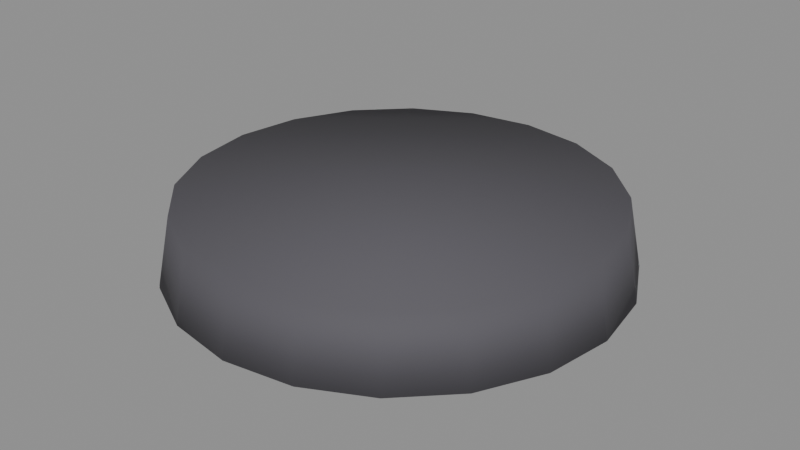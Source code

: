 # Source: display_platform.blend  (saved by Blender 5.2.44; exported with 4.5.12 LTS)
import bpy
from mathutils import Matrix  # noqa: F401  (used for matrix-valued properties, if any)

bpy.ops.wm.read_factory_settings(use_empty=True)
scene = bpy.context.scene
scene.name = 'Scene'

# ---- materials (node trees are filled in below, after node groups)
mat_dark = bpy.data.materials.new('dark')

# ---- material node trees
mat_dark.use_nodes = True; mat_dark.node_tree.nodes.clear()
_N = mat_dark.node_tree.nodes; _L = mat_dark.node_tree.links
n0 = _N.new('ShaderNodeBsdfPrincipled'); n0.name = 'Principled BSDF'; n0.location = (-200, 100)
n0.inputs[0].default_value = (0.09, 0.086, 0.1, 1.0)
n0.inputs[2].default_value = 0.8
n0.inputs[10].default_value = 0.005
n1 = _N.new('ShaderNodeOutputMaterial'); n1.name = 'Material Output'; n1.location = (200, 100)
_L.new(n0.outputs[0], n1.inputs[0])
n1.is_active_output = True

# ---- meshes
me_cyl = bpy.data.meshes.new('cyl')
me_cyl.from_pydata([(0.0, 0.8, -0.125), (0.0, 0.75, 0.125), (0.2472, 0.7608, -0.125), (0.2318, 0.7133, 0.125), (0.4702, 0.6472, -0.125), (0.4408, 0.6068, 0.125), (0.6472, 0.4702, -0.125), (0.6068, 0.4408, 0.125), (0.7608, 0.2472, -0.125), (0.7133, 0.2318, 0.125), (0.8, 0.0, -0.125), (0.75, 0.0, 0.125), (0.7608, -0.2472, -0.125), (0.7133, -0.2318, 0.125), (0.6472, -0.4702, -0.125), (0.6068, -0.4408, 0.125), (0.4702, -0.6472, -0.125), (0.4408, -0.6068, 0.125), (0.2472, -0.7608, -0.125), (0.2318, -0.7133, 0.125), (0.0, -0.8, -0.125), (0.0, -0.75, 0.125), (-0.2472, -0.7608, -0.125), (-0.2318, -0.7133, 0.125), (-0.4702, -0.6472, -0.125), (-0.4408, -0.6068, 0.125), (-0.6472, -0.4702, -0.125), (-0.6068, -0.4408, 0.125), (-0.7608, -0.2472, -0.125), (-0.7133, -0.2318, 0.125), (-0.8, 0.0, -0.125), (-0.75, 0.0, 0.125), (-0.7608, 0.2472, -0.125), (-0.7133, 0.2318, 0.125), (-0.6472, 0.4702, -0.125), (-0.6068, 0.4408, 0.125), (-0.4702, 0.6472, -0.125), (-0.4408, 0.6068, 0.125), (-0.2472, 0.7608, -0.125), (-0.2318, 0.7133, 0.125)], [], [(0, 1, 3, 2), (2, 3, 5, 4), (4, 5, 7, 6), (6, 7, 9, 8), (8, 9, 11, 10), (10, 11, 13, 12), (12, 13, 15, 14), (14, 15, 17, 16), (16, 17, 19, 18), (18, 19, 21, 20), (20, 21, 23, 22), (22, 23, 25, 24), (24, 25, 27, 26), (26, 27, 29, 28), (28, 29, 31, 30), (30, 31, 33, 32), (32, 33, 35, 34), (34, 35, 37, 36), (3, 1, 39, 37, 35, 33, 31, 29, 27, 25, 23, 21, 19, 17, 15, 13, 11, 9, 7, 5), (36, 37, 39, 38), (38, 39, 1, 0), (0, 2, 4, 6, 8, 10, 12, 14, 16, 18, 20, 22, 24, 26, 28, 30, 32, 34, 36, 38)])
me_cyl.polygons.foreach_set('use_smooth', [True] * 22)
me_cyl.materials.append(mat_dark)
me_cyl.update()

# ---- objects
ob_display_platform = bpy.data.objects.new('display_platform', None)
ob_cyl = bpy.data.objects.new('cyl', me_cyl)

# ---- transforms, parenting, visibility, modifiers, constraints
ob_display_platform.location = (0.0, 0.0, 0.0)
ob_display_platform.empty_display_size = 0.1
ob_cyl.parent = ob_display_platform
ob_cyl.location = (0.0, 9.437e-09, 0.125)

# ---- collection membership
scene.collection.objects.link(ob_display_platform)
scene.collection.objects.link(ob_cyl)

# ---- scene / render settings (as saved in the file)
scene.frame_start = 1; scene.frame_end = 250; scene.frame_set(1)
scene.render.engine = 'BLENDER_EEVEE_NEXT'
scene.render.bake_bias = 0.0
scene.render.bake_samples = 0
scene.render.compositor_device = 'GPU'
scene.eevee.use_volume_custom_range = False
scene.eevee.fast_gi_thickness_near = 0.1
scene.eevee.fast_gi_thickness_far = 0.0
scene.eevee.ray_tracing_options.screen_trace_thickness = 0.1
bpy.context.view_layer.update()

# ---- added for rendering (the .blend has no active camera and no usable light): camera, sun + grey world if the file has none
cam_auto = bpy.data.cameras.new('AutoCamera')
cam_auto.lens = 50.0
cam_auto.sensor_width = 36.0
cam_auto.clip_end = 1000.0
ob_auto_camera = bpy.data.objects.new('AutoCamera', cam_auto)
scene.collection.objects.link(ob_auto_camera)
ob_auto_camera.location = (2.10628, -2.52754, 1.81003)
ob_auto_camera.rotation_euler = (1.09748, -7.21219e-08, 0.694738)
scene.camera = ob_auto_camera
light_auto_sun = bpy.data.lights.new('AutoSun', 'SUN')
light_auto_sun.energy = 3.0
light_auto_sun.angle = 0.0523599
ob_auto_sun = bpy.data.objects.new('AutoSun', light_auto_sun)
scene.collection.objects.link(ob_auto_sun)
ob_auto_sun.rotation_euler = (0.872665, 0.174533, 0.523599)
if scene.world is None:
    world_auto = bpy.data.worlds.new('AutoWorld')
    world_auto.color = (0.3, 0.3, 0.3)
    scene.world = world_auto
bpy.context.view_layer.update()
